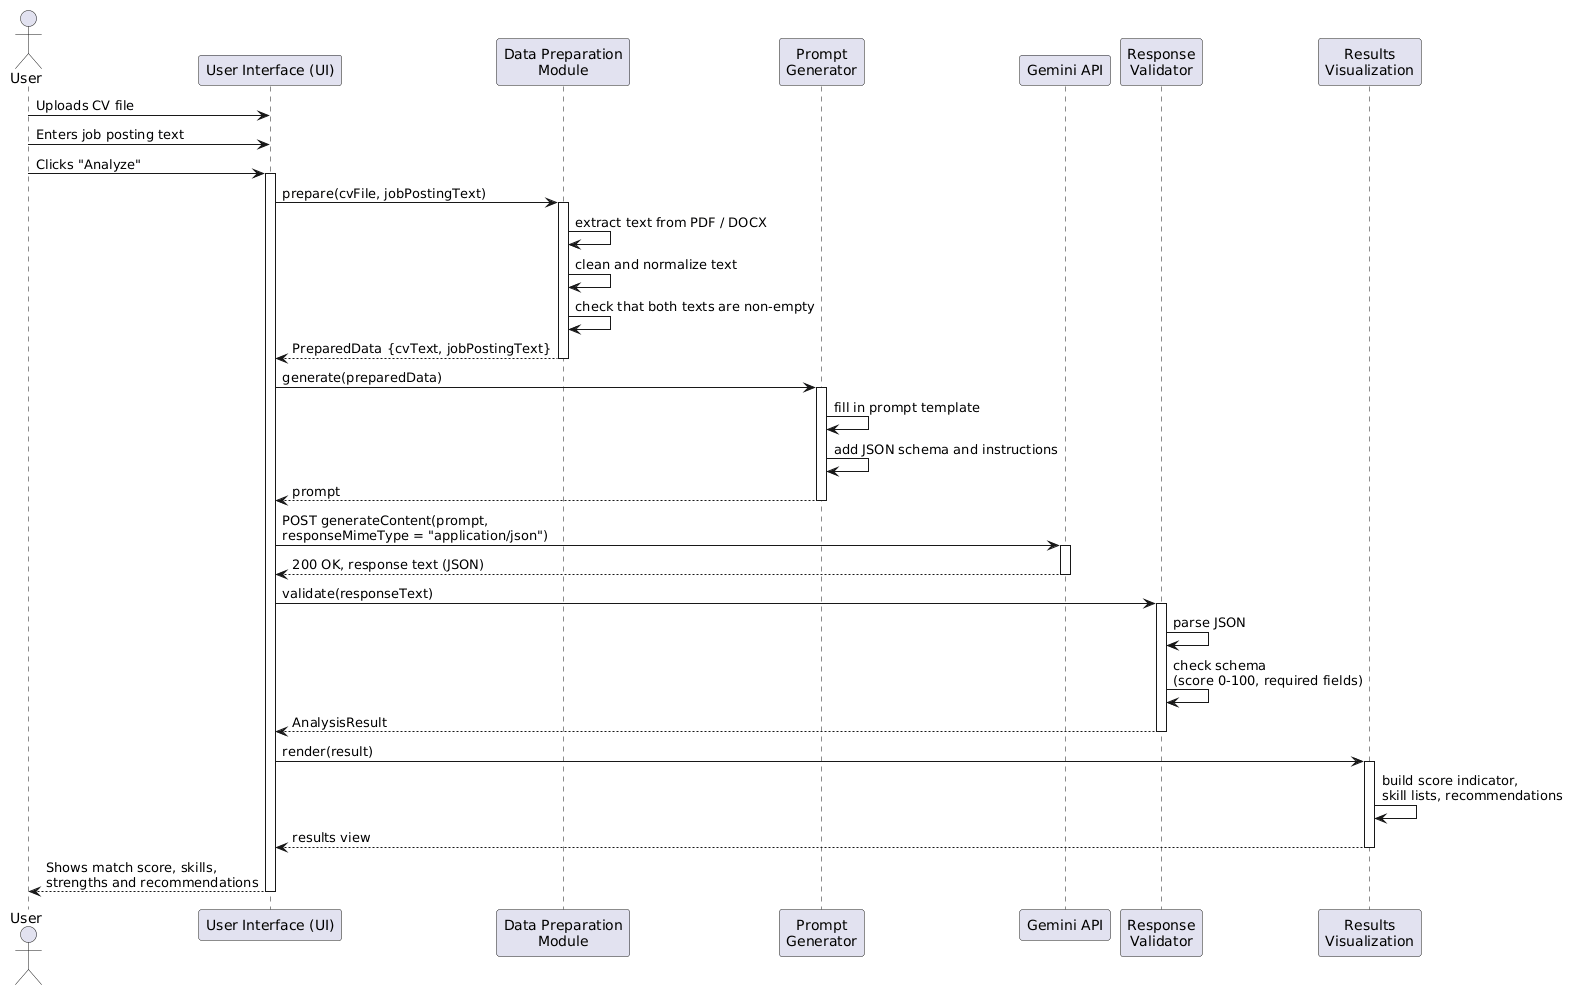

The diagram above was rendered by PlantUML. Its source (embedded in the PNG):
@startuml
actor "User" as User
participant "User Interface (UI)" as UI
participant "Data Preparation\nModule" as Prep
participant "Prompt\nGenerator" as PromptGen
participant "Gemini API" as Gemini
participant "Response\nValidator" as Validator
participant "Results\nVisualization" as Viz

User -> UI : Uploads CV file
User -> UI : Enters job posting text
User -> UI : Clicks "Analyze"
activate UI

UI -> Prep : prepare(cvFile, jobPostingText)
activate Prep
Prep -> Prep : extract text from PDF / DOCX
Prep -> Prep : clean and normalize text
Prep -> Prep : check that both texts are non-empty
Prep --> UI : PreparedData {cvText, jobPostingText}
deactivate Prep

UI -> PromptGen : generate(preparedData)
activate PromptGen
PromptGen -> PromptGen : fill in prompt template
PromptGen -> PromptGen : add JSON schema and instructions
PromptGen --> UI : prompt
deactivate PromptGen

UI -> Gemini : POST generateContent(prompt,\nresponseMimeType = "application/json")
activate Gemini
Gemini --> UI : 200 OK, response text (JSON)
deactivate Gemini

UI -> Validator : validate(responseText)
activate Validator
Validator -> Validator : parse JSON
Validator -> Validator : check schema\n(score 0-100, required fields)
Validator --> UI : AnalysisResult
deactivate Validator

UI -> Viz : render(result)
activate Viz
Viz -> Viz : build score indicator,\nskill lists, recommendations
Viz --> UI : results view
deactivate Viz

UI --> User : Shows match score, skills,\nstrengths and recommendations
deactivate UI
@enduml